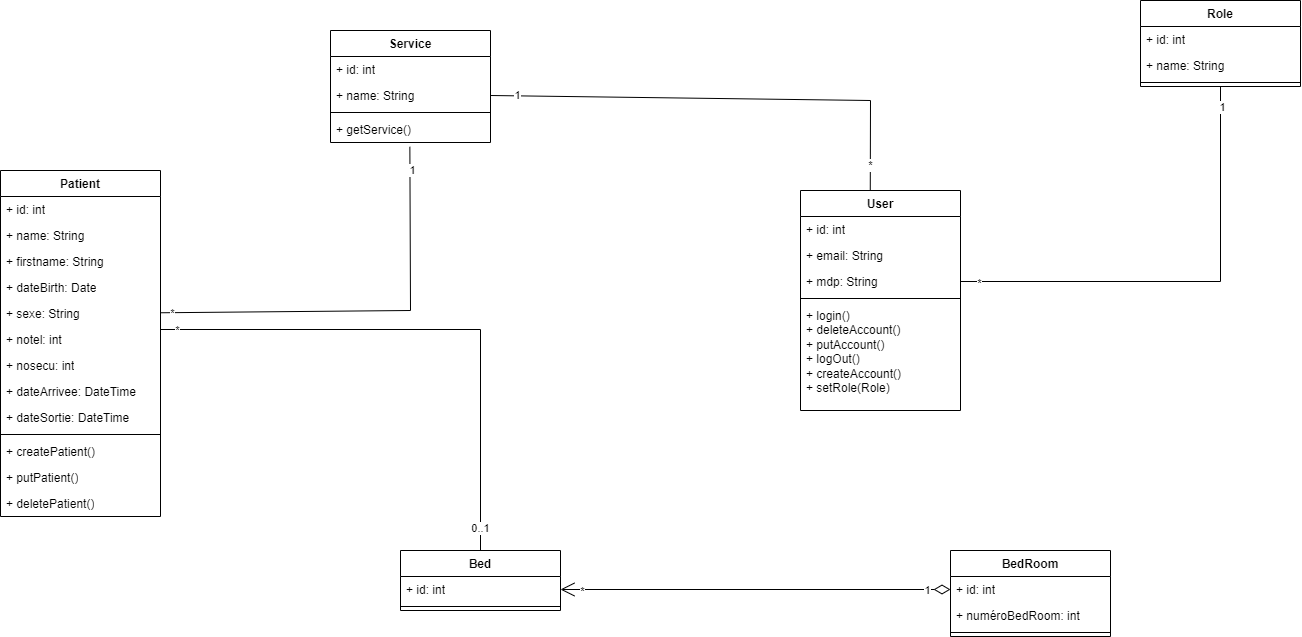

The diagram above was exported from draw.io. Its source (the exported page's mxGraphModel, read from the mxfile embedded in the PNG):
<mxGraphModel dx="3249" dy="1060" grid="1" gridSize="10" guides="1" tooltips="1" connect="1" arrows="1" fold="1" page="1" pageScale="1" pageWidth="1169" pageHeight="827" math="0" shadow="0">
  <root>
    <mxCell id="0" />
    <mxCell id="1" parent="0" />
    <mxCell id="UnFADqEDS4vs2OgnppFM-27" value="Bed" style="swimlane;fontStyle=1;align=center;verticalAlign=top;childLayout=stackLayout;horizontal=1;startSize=26;horizontalStack=0;resizeParent=1;resizeParentMax=0;resizeLast=0;collapsible=1;marginBottom=0;whiteSpace=wrap;html=1;" parent="1" vertex="1">
      <mxGeometry x="80" y="720" width="160" height="60" as="geometry" />
    </mxCell>
    <mxCell id="UnFADqEDS4vs2OgnppFM-28" value="+ id: int" style="text;strokeColor=none;fillColor=none;align=left;verticalAlign=top;spacingLeft=4;spacingRight=4;overflow=hidden;rotatable=0;points=[[0,0.5],[1,0.5]];portConstraint=eastwest;whiteSpace=wrap;html=1;" parent="UnFADqEDS4vs2OgnppFM-27" vertex="1">
      <mxGeometry y="26" width="160" height="26" as="geometry" />
    </mxCell>
    <mxCell id="UnFADqEDS4vs2OgnppFM-35" value="" style="line;strokeWidth=1;fillColor=none;align=left;verticalAlign=middle;spacingTop=-1;spacingLeft=3;spacingRight=3;rotatable=0;labelPosition=right;points=[];portConstraint=eastwest;strokeColor=inherit;" parent="UnFADqEDS4vs2OgnppFM-27" vertex="1">
      <mxGeometry y="52" width="160" height="8" as="geometry" />
    </mxCell>
    <mxCell id="UnFADqEDS4vs2OgnppFM-37" value="BedRoom" style="swimlane;fontStyle=1;align=center;verticalAlign=top;childLayout=stackLayout;horizontal=1;startSize=26;horizontalStack=0;resizeParent=1;resizeParentMax=0;resizeLast=0;collapsible=1;marginBottom=0;whiteSpace=wrap;html=1;" parent="1" vertex="1">
      <mxGeometry x="630" y="720" width="160" height="86" as="geometry" />
    </mxCell>
    <mxCell id="UnFADqEDS4vs2OgnppFM-38" value="+ id: int" style="text;strokeColor=none;fillColor=none;align=left;verticalAlign=top;spacingLeft=4;spacingRight=4;overflow=hidden;rotatable=0;points=[[0,0.5],[1,0.5]];portConstraint=eastwest;whiteSpace=wrap;html=1;" parent="UnFADqEDS4vs2OgnppFM-37" vertex="1">
      <mxGeometry y="26" width="160" height="26" as="geometry" />
    </mxCell>
    <mxCell id="UnFADqEDS4vs2OgnppFM-39" value="+ numéroBedRoom: int" style="text;strokeColor=none;fillColor=none;align=left;verticalAlign=top;spacingLeft=4;spacingRight=4;overflow=hidden;rotatable=0;points=[[0,0.5],[1,0.5]];portConstraint=eastwest;whiteSpace=wrap;html=1;" parent="UnFADqEDS4vs2OgnppFM-37" vertex="1">
      <mxGeometry y="52" width="160" height="26" as="geometry" />
    </mxCell>
    <mxCell id="UnFADqEDS4vs2OgnppFM-40" value="" style="line;strokeWidth=1;fillColor=none;align=left;verticalAlign=middle;spacingTop=-1;spacingLeft=3;spacingRight=3;rotatable=0;labelPosition=right;points=[];portConstraint=eastwest;strokeColor=inherit;" parent="UnFADqEDS4vs2OgnppFM-37" vertex="1">
      <mxGeometry y="78" width="160" height="8" as="geometry" />
    </mxCell>
    <mxCell id="UnFADqEDS4vs2OgnppFM-41" value="" style="endArrow=none;html=1;rounded=0;entryX=0.436;entryY=0.01;entryDx=0;entryDy=0;entryPerimeter=0;exitX=1;exitY=0.5;exitDx=0;exitDy=0;" parent="1" source="P1Ir1kVR9YCz2y0z5jph-7" target="KTl20HY89Z4X25MKCooa-6" edge="1">
      <mxGeometry width="50" height="50" relative="1" as="geometry">
        <mxPoint x="210" y="270" as="sourcePoint" />
        <mxPoint x="549.9999999999995" y="340" as="targetPoint" />
        <Array as="points">
          <mxPoint x="550" y="270" />
        </Array>
      </mxGeometry>
    </mxCell>
    <mxCell id="UnFADqEDS4vs2OgnppFM-42" value="*" style="edgeLabel;html=1;align=center;verticalAlign=middle;resizable=0;points=[];" parent="UnFADqEDS4vs2OgnppFM-41" connectable="0" vertex="1">
      <mxGeometry x="0.8864" y="-1" relative="1" as="geometry">
        <mxPoint y="-1" as="offset" />
      </mxGeometry>
    </mxCell>
    <mxCell id="UnFADqEDS4vs2OgnppFM-43" value="1" style="edgeLabel;html=1;align=center;verticalAlign=middle;resizable=0;points=[];" parent="UnFADqEDS4vs2OgnppFM-41" connectable="0" vertex="1">
      <mxGeometry x="-0.8857" y="1" relative="1" as="geometry">
        <mxPoint x="-1" as="offset" />
      </mxGeometry>
    </mxCell>
    <mxCell id="UnFADqEDS4vs2OgnppFM-45" value="" style="endArrow=none;html=1;rounded=0;entryX=0.496;entryY=1.166;entryDx=0;entryDy=0;entryPerimeter=0;" parent="1" source="P1Ir1kVR9YCz2y0z5jph-16" target="P1Ir1kVR9YCz2y0z5jph-4" edge="1">
      <mxGeometry width="50" height="50" relative="1" as="geometry">
        <mxPoint x="-130" y="480" as="sourcePoint" />
        <mxPoint x="90" y="340" as="targetPoint" />
        <Array as="points">
          <mxPoint x="90" y="480" />
        </Array>
      </mxGeometry>
    </mxCell>
    <mxCell id="UnFADqEDS4vs2OgnppFM-46" value="1" style="edgeLabel;html=1;align=center;verticalAlign=middle;resizable=0;points=[];" parent="UnFADqEDS4vs2OgnppFM-45" connectable="0" vertex="1">
      <mxGeometry x="0.8943" y="-1" relative="1" as="geometry">
        <mxPoint as="offset" />
      </mxGeometry>
    </mxCell>
    <mxCell id="UnFADqEDS4vs2OgnppFM-47" value="*" style="edgeLabel;html=1;align=center;verticalAlign=middle;resizable=0;points=[];" parent="UnFADqEDS4vs2OgnppFM-45" connectable="0" vertex="1">
      <mxGeometry x="-0.9449" relative="1" as="geometry">
        <mxPoint as="offset" />
      </mxGeometry>
    </mxCell>
    <mxCell id="UnFADqEDS4vs2OgnppFM-48" value="" style="endArrow=none;html=1;rounded=0;entryX=0.5;entryY=0;entryDx=0;entryDy=0;" parent="1" target="UnFADqEDS4vs2OgnppFM-27" edge="1">
      <mxGeometry width="50" height="50" relative="1" as="geometry">
        <mxPoint x="-160" y="499" as="sourcePoint" />
        <mxPoint x="480" y="530" as="targetPoint" />
        <Array as="points">
          <mxPoint x="160" y="499" />
        </Array>
      </mxGeometry>
    </mxCell>
    <mxCell id="UnFADqEDS4vs2OgnppFM-49" value="*" style="edgeLabel;html=1;align=center;verticalAlign=middle;resizable=0;points=[];" parent="UnFADqEDS4vs2OgnppFM-48" connectable="0" vertex="1">
      <mxGeometry x="-0.9393" relative="1" as="geometry">
        <mxPoint as="offset" />
      </mxGeometry>
    </mxCell>
    <mxCell id="UnFADqEDS4vs2OgnppFM-50" value="0..1" style="edgeLabel;html=1;align=center;verticalAlign=middle;resizable=0;points=[];" parent="UnFADqEDS4vs2OgnppFM-48" connectable="0" vertex="1">
      <mxGeometry x="0.9163" y="-1" relative="1" as="geometry">
        <mxPoint as="offset" />
      </mxGeometry>
    </mxCell>
    <mxCell id="iHwU2jOL_gO-2N1IRdGU-2" value="" style="endArrow=open;html=1;endSize=12;startArrow=diamondThin;startSize=14;startFill=0;edgeStyle=orthogonalEdgeStyle;align=left;verticalAlign=bottom;rounded=0;exitX=0;exitY=0.5;exitDx=0;exitDy=0;entryX=1;entryY=0.5;entryDx=0;entryDy=0;" parent="1" source="UnFADqEDS4vs2OgnppFM-38" target="UnFADqEDS4vs2OgnppFM-28" edge="1">
      <mxGeometry x="-1" y="3" relative="1" as="geometry">
        <mxPoint x="410" y="690" as="sourcePoint" />
        <mxPoint x="570" y="690" as="targetPoint" />
      </mxGeometry>
    </mxCell>
    <mxCell id="iHwU2jOL_gO-2N1IRdGU-4" value="1" style="edgeLabel;html=1;align=center;verticalAlign=middle;resizable=0;points=[];" parent="iHwU2jOL_gO-2N1IRdGU-2" connectable="0" vertex="1">
      <mxGeometry x="-0.873" relative="1" as="geometry">
        <mxPoint as="offset" />
      </mxGeometry>
    </mxCell>
    <mxCell id="iHwU2jOL_gO-2N1IRdGU-5" value="*" style="edgeLabel;html=1;align=center;verticalAlign=middle;resizable=0;points=[];" parent="iHwU2jOL_gO-2N1IRdGU-2" connectable="0" vertex="1">
      <mxGeometry x="0.8877" y="1" relative="1" as="geometry">
        <mxPoint as="offset" />
      </mxGeometry>
    </mxCell>
    <mxCell id="KTl20HY89Z4X25MKCooa-6" value="User" style="swimlane;fontStyle=1;align=center;verticalAlign=top;childLayout=stackLayout;horizontal=1;startSize=26;horizontalStack=0;resizeParent=1;resizeParentMax=0;resizeLast=0;collapsible=1;marginBottom=0;whiteSpace=wrap;html=1;" parent="1" vertex="1">
      <mxGeometry x="480" y="360" width="160" height="220" as="geometry" />
    </mxCell>
    <mxCell id="KTl20HY89Z4X25MKCooa-7" value="+ id: int" style="text;strokeColor=none;fillColor=none;align=left;verticalAlign=top;spacingLeft=4;spacingRight=4;overflow=hidden;rotatable=0;points=[[0,0.5],[1,0.5]];portConstraint=eastwest;whiteSpace=wrap;html=1;" parent="KTl20HY89Z4X25MKCooa-6" vertex="1">
      <mxGeometry y="26" width="160" height="26" as="geometry" />
    </mxCell>
    <mxCell id="KTl20HY89Z4X25MKCooa-10" value="+ email: String" style="text;strokeColor=none;fillColor=none;align=left;verticalAlign=top;spacingLeft=4;spacingRight=4;overflow=hidden;rotatable=0;points=[[0,0.5],[1,0.5]];portConstraint=eastwest;whiteSpace=wrap;html=1;" parent="KTl20HY89Z4X25MKCooa-6" vertex="1">
      <mxGeometry y="52" width="160" height="26" as="geometry" />
    </mxCell>
    <mxCell id="KTl20HY89Z4X25MKCooa-11" value="+ mdp: String" style="text;strokeColor=none;fillColor=none;align=left;verticalAlign=top;spacingLeft=4;spacingRight=4;overflow=hidden;rotatable=0;points=[[0,0.5],[1,0.5]];portConstraint=eastwest;whiteSpace=wrap;html=1;" parent="KTl20HY89Z4X25MKCooa-6" vertex="1">
      <mxGeometry y="78" width="160" height="26" as="geometry" />
    </mxCell>
    <mxCell id="KTl20HY89Z4X25MKCooa-8" value="" style="line;strokeWidth=1;fillColor=none;align=left;verticalAlign=middle;spacingTop=-1;spacingLeft=3;spacingRight=3;rotatable=0;labelPosition=right;points=[];portConstraint=eastwest;strokeColor=inherit;" parent="KTl20HY89Z4X25MKCooa-6" vertex="1">
      <mxGeometry y="104" width="160" height="8" as="geometry" />
    </mxCell>
    <mxCell id="KTl20HY89Z4X25MKCooa-9" value="+ login()&lt;div&gt;+ deleteAccount()&lt;/div&gt;&lt;div&gt;+ putAccount()&lt;/div&gt;&lt;div&gt;+ logOut()&lt;/div&gt;&lt;div&gt;+ createAccount()&lt;/div&gt;&lt;div&gt;+ setRole(Role)&lt;/div&gt;" style="text;strokeColor=none;fillColor=none;align=left;verticalAlign=top;spacingLeft=4;spacingRight=4;overflow=hidden;rotatable=0;points=[[0,0.5],[1,0.5]];portConstraint=eastwest;whiteSpace=wrap;html=1;" parent="KTl20HY89Z4X25MKCooa-6" vertex="1">
      <mxGeometry y="112" width="160" height="108" as="geometry" />
    </mxCell>
    <mxCell id="P1Ir1kVR9YCz2y0z5jph-1" value="Service" style="swimlane;fontStyle=1;align=center;verticalAlign=top;childLayout=stackLayout;horizontal=1;startSize=26;horizontalStack=0;resizeParent=1;resizeParentMax=0;resizeLast=0;collapsible=1;marginBottom=0;whiteSpace=wrap;html=1;" parent="1" vertex="1">
      <mxGeometry x="10" y="200" width="160" height="112" as="geometry" />
    </mxCell>
    <mxCell id="P1Ir1kVR9YCz2y0z5jph-2" value="+ id: int" style="text;strokeColor=none;fillColor=none;align=left;verticalAlign=top;spacingLeft=4;spacingRight=4;overflow=hidden;rotatable=0;points=[[0,0.5],[1,0.5]];portConstraint=eastwest;whiteSpace=wrap;html=1;" parent="P1Ir1kVR9YCz2y0z5jph-1" vertex="1">
      <mxGeometry y="26" width="160" height="26" as="geometry" />
    </mxCell>
    <mxCell id="P1Ir1kVR9YCz2y0z5jph-7" value="+ name: String" style="text;strokeColor=none;fillColor=none;align=left;verticalAlign=top;spacingLeft=4;spacingRight=4;overflow=hidden;rotatable=0;points=[[0,0.5],[1,0.5]];portConstraint=eastwest;whiteSpace=wrap;html=1;" parent="P1Ir1kVR9YCz2y0z5jph-1" vertex="1">
      <mxGeometry y="52" width="160" height="26" as="geometry" />
    </mxCell>
    <mxCell id="P1Ir1kVR9YCz2y0z5jph-3" value="" style="line;strokeWidth=1;fillColor=none;align=left;verticalAlign=middle;spacingTop=-1;spacingLeft=3;spacingRight=3;rotatable=0;labelPosition=right;points=[];portConstraint=eastwest;strokeColor=inherit;" parent="P1Ir1kVR9YCz2y0z5jph-1" vertex="1">
      <mxGeometry y="78" width="160" height="8" as="geometry" />
    </mxCell>
    <mxCell id="P1Ir1kVR9YCz2y0z5jph-4" value="+ getService()" style="text;strokeColor=none;fillColor=none;align=left;verticalAlign=top;spacingLeft=4;spacingRight=4;overflow=hidden;rotatable=0;points=[[0,0.5],[1,0.5]];portConstraint=eastwest;whiteSpace=wrap;html=1;" parent="P1Ir1kVR9YCz2y0z5jph-1" vertex="1">
      <mxGeometry y="86" width="160" height="26" as="geometry" />
    </mxCell>
    <mxCell id="P1Ir1kVR9YCz2y0z5jph-8" value="Patient" style="swimlane;fontStyle=1;align=center;verticalAlign=top;childLayout=stackLayout;horizontal=1;startSize=26;horizontalStack=0;resizeParent=1;resizeParentMax=0;resizeLast=0;collapsible=1;marginBottom=0;whiteSpace=wrap;html=1;" parent="1" vertex="1">
      <mxGeometry x="-320" y="340" width="160" height="346" as="geometry" />
    </mxCell>
    <mxCell id="P1Ir1kVR9YCz2y0z5jph-9" value="+ id: int" style="text;strokeColor=none;fillColor=none;align=left;verticalAlign=top;spacingLeft=4;spacingRight=4;overflow=hidden;rotatable=0;points=[[0,0.5],[1,0.5]];portConstraint=eastwest;whiteSpace=wrap;html=1;" parent="P1Ir1kVR9YCz2y0z5jph-8" vertex="1">
      <mxGeometry y="26" width="160" height="26" as="geometry" />
    </mxCell>
    <mxCell id="P1Ir1kVR9YCz2y0z5jph-13" value="+ name: String" style="text;strokeColor=none;fillColor=none;align=left;verticalAlign=top;spacingLeft=4;spacingRight=4;overflow=hidden;rotatable=0;points=[[0,0.5],[1,0.5]];portConstraint=eastwest;whiteSpace=wrap;html=1;" parent="P1Ir1kVR9YCz2y0z5jph-8" vertex="1">
      <mxGeometry y="52" width="160" height="26" as="geometry" />
    </mxCell>
    <mxCell id="P1Ir1kVR9YCz2y0z5jph-14" value="+ firstname: String" style="text;strokeColor=none;fillColor=none;align=left;verticalAlign=top;spacingLeft=4;spacingRight=4;overflow=hidden;rotatable=0;points=[[0,0.5],[1,0.5]];portConstraint=eastwest;whiteSpace=wrap;html=1;" parent="P1Ir1kVR9YCz2y0z5jph-8" vertex="1">
      <mxGeometry y="78" width="160" height="26" as="geometry" />
    </mxCell>
    <mxCell id="P1Ir1kVR9YCz2y0z5jph-15" value="+ dateBirth: Date" style="text;strokeColor=none;fillColor=none;align=left;verticalAlign=top;spacingLeft=4;spacingRight=4;overflow=hidden;rotatable=0;points=[[0,0.5],[1,0.5]];portConstraint=eastwest;whiteSpace=wrap;html=1;" parent="P1Ir1kVR9YCz2y0z5jph-8" vertex="1">
      <mxGeometry y="104" width="160" height="26" as="geometry" />
    </mxCell>
    <mxCell id="P1Ir1kVR9YCz2y0z5jph-16" value="+ sexe: String" style="text;strokeColor=none;fillColor=none;align=left;verticalAlign=top;spacingLeft=4;spacingRight=4;overflow=hidden;rotatable=0;points=[[0,0.5],[1,0.5]];portConstraint=eastwest;whiteSpace=wrap;html=1;" parent="P1Ir1kVR9YCz2y0z5jph-8" vertex="1">
      <mxGeometry y="130" width="160" height="26" as="geometry" />
    </mxCell>
    <mxCell id="P1Ir1kVR9YCz2y0z5jph-17" value="+ notel: int" style="text;strokeColor=none;fillColor=none;align=left;verticalAlign=top;spacingLeft=4;spacingRight=4;overflow=hidden;rotatable=0;points=[[0,0.5],[1,0.5]];portConstraint=eastwest;whiteSpace=wrap;html=1;" parent="P1Ir1kVR9YCz2y0z5jph-8" vertex="1">
      <mxGeometry y="156" width="160" height="26" as="geometry" />
    </mxCell>
    <mxCell id="P1Ir1kVR9YCz2y0z5jph-18" value="+ nosecu: int" style="text;strokeColor=none;fillColor=none;align=left;verticalAlign=top;spacingLeft=4;spacingRight=4;overflow=hidden;rotatable=0;points=[[0,0.5],[1,0.5]];portConstraint=eastwest;whiteSpace=wrap;html=1;" parent="P1Ir1kVR9YCz2y0z5jph-8" vertex="1">
      <mxGeometry y="182" width="160" height="26" as="geometry" />
    </mxCell>
    <mxCell id="P1Ir1kVR9YCz2y0z5jph-19" value="+ dateArrivee: DateTime" style="text;strokeColor=none;fillColor=none;align=left;verticalAlign=top;spacingLeft=4;spacingRight=4;overflow=hidden;rotatable=0;points=[[0,0.5],[1,0.5]];portConstraint=eastwest;whiteSpace=wrap;html=1;" parent="P1Ir1kVR9YCz2y0z5jph-8" vertex="1">
      <mxGeometry y="208" width="160" height="26" as="geometry" />
    </mxCell>
    <mxCell id="P1Ir1kVR9YCz2y0z5jph-20" value="+ dateSortie: DateTime" style="text;strokeColor=none;fillColor=none;align=left;verticalAlign=top;spacingLeft=4;spacingRight=4;overflow=hidden;rotatable=0;points=[[0,0.5],[1,0.5]];portConstraint=eastwest;whiteSpace=wrap;html=1;" parent="P1Ir1kVR9YCz2y0z5jph-8" vertex="1">
      <mxGeometry y="234" width="160" height="26" as="geometry" />
    </mxCell>
    <mxCell id="P1Ir1kVR9YCz2y0z5jph-10" value="" style="line;strokeWidth=1;fillColor=none;align=left;verticalAlign=middle;spacingTop=-1;spacingLeft=3;spacingRight=3;rotatable=0;labelPosition=right;points=[];portConstraint=eastwest;strokeColor=inherit;" parent="P1Ir1kVR9YCz2y0z5jph-8" vertex="1">
      <mxGeometry y="260" width="160" height="8" as="geometry" />
    </mxCell>
    <mxCell id="P1Ir1kVR9YCz2y0z5jph-11" value="+ createPatient()" style="text;strokeColor=none;fillColor=none;align=left;verticalAlign=top;spacingLeft=4;spacingRight=4;overflow=hidden;rotatable=0;points=[[0,0.5],[1,0.5]];portConstraint=eastwest;whiteSpace=wrap;html=1;" parent="P1Ir1kVR9YCz2y0z5jph-8" vertex="1">
      <mxGeometry y="268" width="160" height="26" as="geometry" />
    </mxCell>
    <mxCell id="P1Ir1kVR9YCz2y0z5jph-21" value="+ putPatient()" style="text;strokeColor=none;fillColor=none;align=left;verticalAlign=top;spacingLeft=4;spacingRight=4;overflow=hidden;rotatable=0;points=[[0,0.5],[1,0.5]];portConstraint=eastwest;whiteSpace=wrap;html=1;" parent="P1Ir1kVR9YCz2y0z5jph-8" vertex="1">
      <mxGeometry y="294" width="160" height="26" as="geometry" />
    </mxCell>
    <mxCell id="P1Ir1kVR9YCz2y0z5jph-22" value="+ deletePatient()" style="text;strokeColor=none;fillColor=none;align=left;verticalAlign=top;spacingLeft=4;spacingRight=4;overflow=hidden;rotatable=0;points=[[0,0.5],[1,0.5]];portConstraint=eastwest;whiteSpace=wrap;html=1;" parent="P1Ir1kVR9YCz2y0z5jph-8" vertex="1">
      <mxGeometry y="320" width="160" height="26" as="geometry" />
    </mxCell>
    <mxCell id="rSEGswbzmHe8hnIkb4pG-1" value="Role" style="swimlane;fontStyle=1;align=center;verticalAlign=top;childLayout=stackLayout;horizontal=1;startSize=26;horizontalStack=0;resizeParent=1;resizeParentMax=0;resizeLast=0;collapsible=1;marginBottom=0;whiteSpace=wrap;html=1;" parent="1" vertex="1">
      <mxGeometry x="820" y="170" width="160" height="86" as="geometry" />
    </mxCell>
    <mxCell id="rSEGswbzmHe8hnIkb4pG-2" value="+ id: int" style="text;strokeColor=none;fillColor=none;align=left;verticalAlign=top;spacingLeft=4;spacingRight=4;overflow=hidden;rotatable=0;points=[[0,0.5],[1,0.5]];portConstraint=eastwest;whiteSpace=wrap;html=1;" parent="rSEGswbzmHe8hnIkb4pG-1" vertex="1">
      <mxGeometry y="26" width="160" height="26" as="geometry" />
    </mxCell>
    <mxCell id="rSEGswbzmHe8hnIkb4pG-3" value="+ name: String" style="text;strokeColor=none;fillColor=none;align=left;verticalAlign=top;spacingLeft=4;spacingRight=4;overflow=hidden;rotatable=0;points=[[0,0.5],[1,0.5]];portConstraint=eastwest;whiteSpace=wrap;html=1;" parent="rSEGswbzmHe8hnIkb4pG-1" vertex="1">
      <mxGeometry y="52" width="160" height="26" as="geometry" />
    </mxCell>
    <mxCell id="rSEGswbzmHe8hnIkb4pG-5" value="" style="line;strokeWidth=1;fillColor=none;align=left;verticalAlign=middle;spacingTop=-1;spacingLeft=3;spacingRight=3;rotatable=0;labelPosition=right;points=[];portConstraint=eastwest;strokeColor=inherit;" parent="rSEGswbzmHe8hnIkb4pG-1" vertex="1">
      <mxGeometry y="78" width="160" height="8" as="geometry" />
    </mxCell>
    <mxCell id="rSEGswbzmHe8hnIkb4pG-13" value="" style="endArrow=none;html=1;rounded=0;entryX=0.5;entryY=1;entryDx=0;entryDy=0;exitX=1;exitY=0.5;exitDx=0;exitDy=0;" parent="1" source="KTl20HY89Z4X25MKCooa-11" target="rSEGswbzmHe8hnIkb4pG-1" edge="1">
      <mxGeometry width="50" height="50" relative="1" as="geometry">
        <mxPoint x="-10" y="490" as="sourcePoint" />
        <mxPoint x="40" y="440" as="targetPoint" />
        <Array as="points">
          <mxPoint x="900" y="451" />
        </Array>
      </mxGeometry>
    </mxCell>
    <mxCell id="rSEGswbzmHe8hnIkb4pG-14" value="*" style="edgeLabel;html=1;align=center;verticalAlign=middle;resizable=0;points=[];" parent="rSEGswbzmHe8hnIkb4pG-13" connectable="0" vertex="1">
      <mxGeometry x="-0.9187" y="-1" relative="1" as="geometry">
        <mxPoint as="offset" />
      </mxGeometry>
    </mxCell>
    <mxCell id="rSEGswbzmHe8hnIkb4pG-15" value="1" style="edgeLabel;html=1;align=center;verticalAlign=middle;resizable=0;points=[];" parent="rSEGswbzmHe8hnIkb4pG-13" connectable="0" vertex="1">
      <mxGeometry x="0.9139" y="-1" relative="1" as="geometry">
        <mxPoint as="offset" />
      </mxGeometry>
    </mxCell>
  </root>
</mxGraphModel>